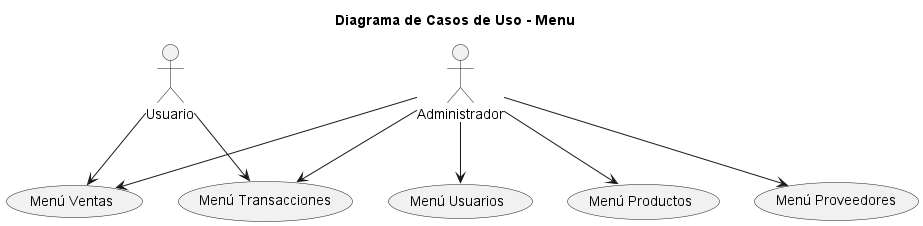

The diagram above was rendered by PlantUML. Its source (embedded in the PNG):
@startuml 

title Diagrama de Casos de Uso - Menu

actor Usuario as User
actor Administrador as admin

usecase "Menú Usuarios" as MenuUsuarios
usecase "Menú Productos" as MenuProductos
usecase "Menú Proveedores" as MenuProveedores
usecase "Menú Transacciones" as MenuTransacciones
usecase "Menú Ventas" as MenuVentas

admin --> MenuUsuarios
admin --> MenuProductos
admin --> MenuProveedores
admin --> MenuTransacciones
admin --> MenuVentas
User --> MenuTransacciones
User --> MenuVentas

@enduml